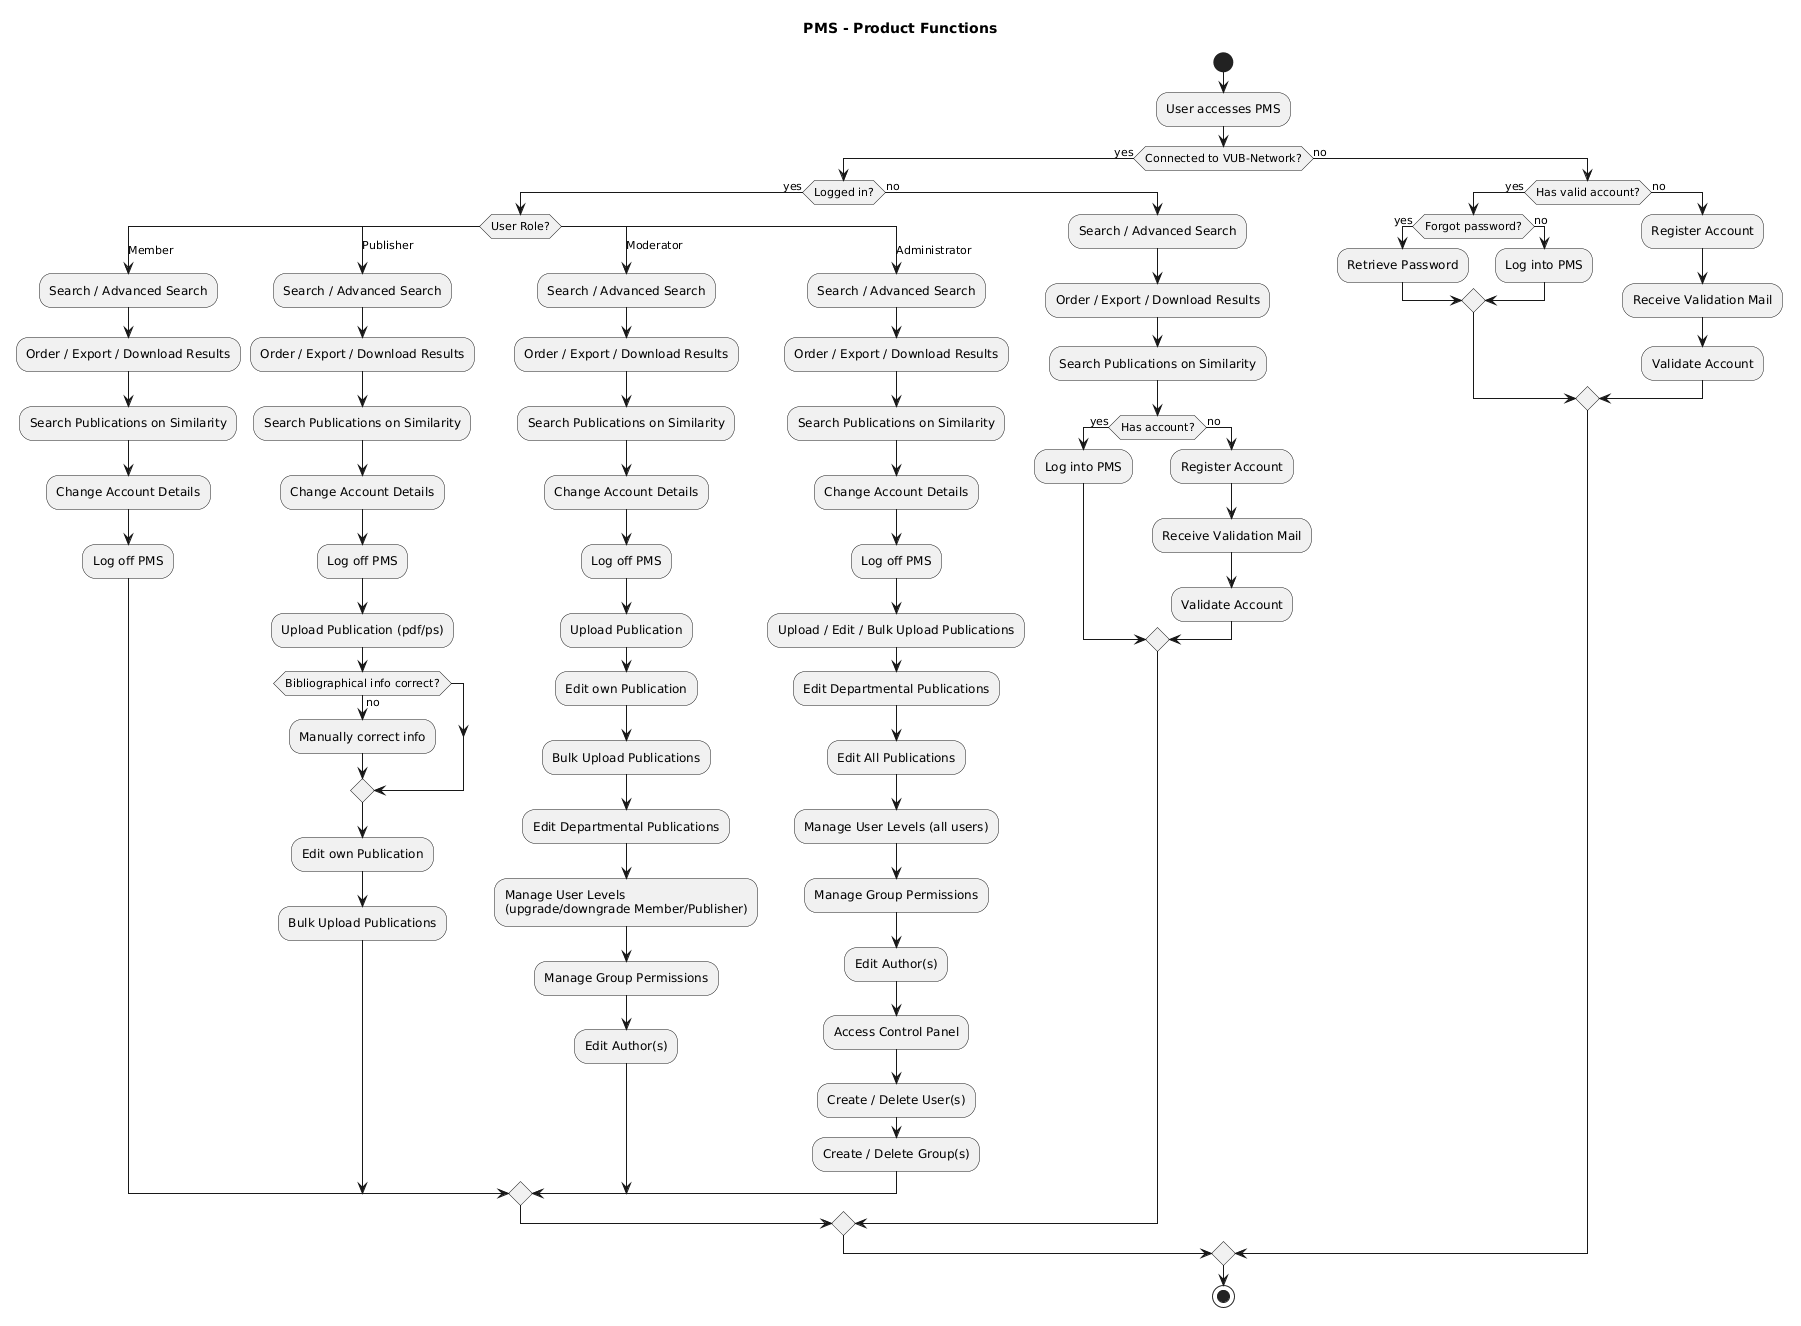

The diagram above was rendered by PlantUML. Its source (embedded in the PNG):
@startuml
title PMS - Product Functions

start

:User accesses PMS;

if (Connected to VUB-Network?) then (yes)
  if (Logged in?) then (yes)
    switch (User Role?)
    case (Member)
      :Search / Advanced Search;
      :Order / Export / Download Results;
      :Search Publications on Similarity;
      :Change Account Details;
      :Log off PMS;
    case (Publisher)
      :Search / Advanced Search;
      :Order / Export / Download Results;
      :Search Publications on Similarity;
      :Change Account Details;
      :Log off PMS;
      :Upload Publication (pdf/ps);
      if (Bibliographical info correct?) then (no)
        :Manually correct info;
      endif
      :Edit own Publication;
      :Bulk Upload Publications;
    case (Moderator)
      :Search / Advanced Search;
      :Order / Export / Download Results;
      :Search Publications on Similarity;
      :Change Account Details;
      :Log off PMS;
      :Upload Publication;
      :Edit own Publication;
      :Bulk Upload Publications;
      :Edit Departmental Publications;
      :Manage User Levels\n(upgrade/downgrade Member/Publisher);
      :Manage Group Permissions;
      :Edit Author(s);
    case (Administrator)
      :Search / Advanced Search;
      :Order / Export / Download Results;
      :Search Publications on Similarity;
      :Change Account Details;
      :Log off PMS;
      :Upload / Edit / Bulk Upload Publications;
      :Edit Departmental Publications;
      :Edit All Publications;
      :Manage User Levels (all users);
      :Manage Group Permissions;
      :Edit Author(s);
      :Access Control Panel;
      :Create / Delete User(s);
      :Create / Delete Group(s);
    endswitch
  else (no)
    :Search / Advanced Search;
    :Order / Export / Download Results;
    :Search Publications on Similarity;
    if (Has account?) then (yes)
      :Log into PMS;
    else (no)
      :Register Account;
      :Receive Validation Mail;
      :Validate Account;
    endif
  endif
else (no)
  if (Has valid account?) then (yes)
    if (Forgot password?) then (yes)
      :Retrieve Password;
    else (no)
      :Log into PMS;
    endif
  else (no)
    :Register Account;
    :Receive Validation Mail;
    :Validate Account;
  endif
endif

stop
@enduml